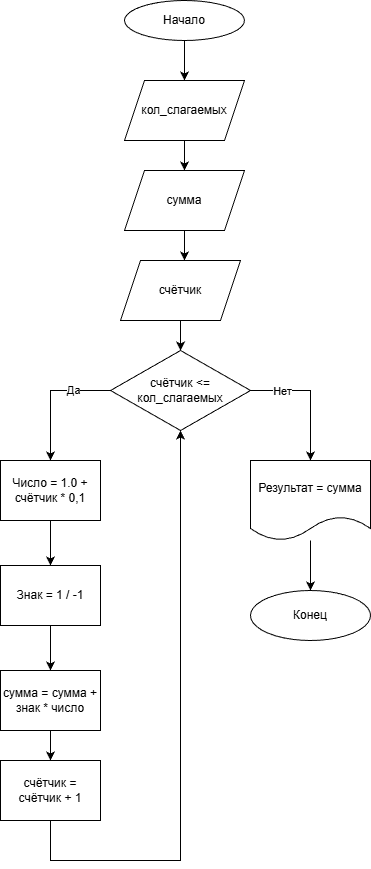

The diagram above was exported from draw.io. Its source (the exported page's mxGraphModel, read from the mxfile embedded in the PNG):
<mxGraphModel dx="983" dy="536" grid="1" gridSize="10" guides="1" tooltips="1" connect="1" arrows="1" fold="1" page="1" pageScale="1" pageWidth="827" pageHeight="1169" math="0" shadow="0">
  <root>
    <mxCell id="0" />
    <mxCell id="1" parent="0" />
    <mxCell id="nFlhqvs2brd9CTKenavs-2" edge="1" parent="1" source="nFlhqvs2brd9CTKenavs-1" style="edgeStyle=orthogonalEdgeStyle;rounded=0;orthogonalLoop=1;jettySize=auto;html=1;">
      <mxGeometry relative="1" as="geometry">
        <mxPoint x="414" y="100" as="targetPoint" />
      </mxGeometry>
    </mxCell>
    <mxCell id="nFlhqvs2brd9CTKenavs-1" parent="1" style="ellipse;whiteSpace=wrap;html=1;" value="Начало" vertex="1">
      <mxGeometry height="40" width="120" x="354" y="20" as="geometry" />
    </mxCell>
    <mxCell id="nFlhqvs2brd9CTKenavs-4" edge="1" parent="1" source="nFlhqvs2brd9CTKenavs-3" style="edgeStyle=orthogonalEdgeStyle;rounded=0;orthogonalLoop=1;jettySize=auto;html=1;">
      <mxGeometry relative="1" as="geometry">
        <mxPoint x="414" y="190" as="targetPoint" />
      </mxGeometry>
    </mxCell>
    <mxCell id="nFlhqvs2brd9CTKenavs-3" parent="1" style="shape=parallelogram;perimeter=parallelogramPerimeter;whiteSpace=wrap;html=1;fixedSize=1;" value="кол_слагаемых" vertex="1">
      <mxGeometry height="60" width="120" x="354" y="100" as="geometry" />
    </mxCell>
    <mxCell id="nFlhqvs2brd9CTKenavs-6" edge="1" parent="1" source="nFlhqvs2brd9CTKenavs-5" style="edgeStyle=orthogonalEdgeStyle;rounded=0;orthogonalLoop=1;jettySize=auto;html=1;">
      <mxGeometry relative="1" as="geometry">
        <mxPoint x="414" y="280" as="targetPoint" />
      </mxGeometry>
    </mxCell>
    <mxCell id="nFlhqvs2brd9CTKenavs-5" parent="1" style="shape=parallelogram;perimeter=parallelogramPerimeter;whiteSpace=wrap;html=1;fixedSize=1;" value="сумма" vertex="1">
      <mxGeometry height="60" width="120" x="354" y="190" as="geometry" />
    </mxCell>
    <mxCell id="nFlhqvs2brd9CTKenavs-8" edge="1" parent="1" source="nFlhqvs2brd9CTKenavs-7" style="edgeStyle=orthogonalEdgeStyle;rounded=0;orthogonalLoop=1;jettySize=auto;html=1;" target="nFlhqvs2brd9CTKenavs-9">
      <mxGeometry relative="1" as="geometry">
        <mxPoint x="410" y="380" as="targetPoint" />
      </mxGeometry>
    </mxCell>
    <mxCell id="nFlhqvs2brd9CTKenavs-7" parent="1" style="shape=parallelogram;perimeter=parallelogramPerimeter;whiteSpace=wrap;html=1;fixedSize=1;" value="счётчик" vertex="1">
      <mxGeometry height="60" width="120" x="350" y="280" as="geometry" />
    </mxCell>
    <mxCell id="nFlhqvs2brd9CTKenavs-10" edge="1" parent="1" source="nFlhqvs2brd9CTKenavs-9" style="edgeStyle=orthogonalEdgeStyle;rounded=0;orthogonalLoop=1;jettySize=auto;html=1;">
      <mxGeometry relative="1" as="geometry">
        <mxPoint x="280" y="480.0000000000001" as="targetPoint" />
      </mxGeometry>
    </mxCell>
    <mxCell id="nFlhqvs2brd9CTKenavs-11" connectable="0" parent="nFlhqvs2brd9CTKenavs-10" style="edgeLabel;html=1;align=center;verticalAlign=middle;resizable=0;points=[];" value="Да" vertex="1">
      <mxGeometry relative="1" x="-0.4232" as="geometry">
        <mxPoint as="offset" />
      </mxGeometry>
    </mxCell>
    <mxCell id="nFlhqvs2brd9CTKenavs-12" edge="1" parent="1" source="nFlhqvs2brd9CTKenavs-9" style="edgeStyle=orthogonalEdgeStyle;rounded=0;orthogonalLoop=1;jettySize=auto;html=1;">
      <mxGeometry relative="1" as="geometry">
        <mxPoint x="540" y="480" as="targetPoint" />
      </mxGeometry>
    </mxCell>
    <mxCell id="nFlhqvs2brd9CTKenavs-13" connectable="0" parent="nFlhqvs2brd9CTKenavs-12" style="edgeLabel;html=1;align=center;verticalAlign=middle;resizable=0;points=[];" value="Нет" vertex="1">
      <mxGeometry relative="1" x="-0.5158" y="-1" as="geometry">
        <mxPoint as="offset" />
      </mxGeometry>
    </mxCell>
    <mxCell id="nFlhqvs2brd9CTKenavs-9" parent="1" style="rhombus;whiteSpace=wrap;html=1;" value="счётчик &amp;lt;= кол_слагаемых" vertex="1">
      <mxGeometry height="80" width="140" x="340" y="370" as="geometry" />
    </mxCell>
    <mxCell id="nFlhqvs2brd9CTKenavs-15" edge="1" parent="1" source="nFlhqvs2brd9CTKenavs-14" style="edgeStyle=orthogonalEdgeStyle;rounded=0;orthogonalLoop=1;jettySize=auto;html=1;entryX=0.5;entryY=0;entryDx=0;entryDy=0;">
      <mxGeometry relative="1" as="geometry">
        <mxPoint x="280" y="585" as="targetPoint" />
      </mxGeometry>
    </mxCell>
    <mxCell id="nFlhqvs2brd9CTKenavs-14" parent="1" style="rounded=0;whiteSpace=wrap;html=1;" value="Число = 1.0 + счётчик * 0,1" vertex="1">
      <mxGeometry height="60" width="100" x="230" y="480" as="geometry" />
    </mxCell>
    <mxCell id="nFlhqvs2brd9CTKenavs-24" edge="1" parent="1" source="nFlhqvs2brd9CTKenavs-23" style="edgeStyle=orthogonalEdgeStyle;rounded=0;orthogonalLoop=1;jettySize=auto;html=1;">
      <mxGeometry relative="1" as="geometry">
        <mxPoint x="280" y="690" as="targetPoint" />
      </mxGeometry>
    </mxCell>
    <mxCell id="nFlhqvs2brd9CTKenavs-23" parent="1" style="rounded=0;whiteSpace=wrap;html=1;" value="Знак = 1 / -1" vertex="1">
      <mxGeometry height="60" width="100" x="230" y="585" as="geometry" />
    </mxCell>
    <mxCell id="nFlhqvs2brd9CTKenavs-27" edge="1" parent="1" source="nFlhqvs2brd9CTKenavs-26" style="edgeStyle=orthogonalEdgeStyle;rounded=0;orthogonalLoop=1;jettySize=auto;html=1;">
      <mxGeometry relative="1" as="geometry">
        <mxPoint x="280.0344827586207" y="780" as="targetPoint" />
      </mxGeometry>
    </mxCell>
    <mxCell id="nFlhqvs2brd9CTKenavs-26" parent="1" style="rounded=0;whiteSpace=wrap;html=1;" value="сумма = сумма + знак * число" vertex="1">
      <mxGeometry height="60" width="100" x="230" y="690" as="geometry" />
    </mxCell>
    <mxCell id="nFlhqvs2brd9CTKenavs-30" edge="1" parent="1" source="nFlhqvs2brd9CTKenavs-29" style="edgeStyle=orthogonalEdgeStyle;rounded=0;orthogonalLoop=1;jettySize=auto;html=1;entryX=0.5;entryY=1;entryDx=0;entryDy=0;" target="nFlhqvs2brd9CTKenavs-9">
      <mxGeometry relative="1" as="geometry">
        <Array as="points">
          <mxPoint x="280" y="880" />
          <mxPoint x="410" y="880" />
        </Array>
        <mxPoint x="410" y="880" as="targetPoint" />
      </mxGeometry>
    </mxCell>
    <mxCell id="nFlhqvs2brd9CTKenavs-29" parent="1" style="rounded=0;whiteSpace=wrap;html=1;" value="счётчик = счётчик + 1" vertex="1">
      <mxGeometry height="60" width="100" x="230" y="780" as="geometry" />
    </mxCell>
    <mxCell id="nFlhqvs2brd9CTKenavs-32" edge="1" parent="1" source="nFlhqvs2brd9CTKenavs-31" style="edgeStyle=orthogonalEdgeStyle;rounded=0;orthogonalLoop=1;jettySize=auto;html=1;">
      <mxGeometry relative="1" as="geometry">
        <mxPoint x="540" y="610" as="targetPoint" />
      </mxGeometry>
    </mxCell>
    <mxCell id="nFlhqvs2brd9CTKenavs-31" parent="1" style="shape=document;whiteSpace=wrap;html=1;boundedLbl=1;" value="Результат = сумма" vertex="1">
      <mxGeometry height="80" width="120" x="480" y="480" as="geometry" />
    </mxCell>
    <mxCell id="nFlhqvs2brd9CTKenavs-33" parent="1" style="ellipse;whiteSpace=wrap;html=1;" value="Конец" vertex="1">
      <mxGeometry height="50" width="120" x="480" y="610" as="geometry" />
    </mxCell>
  </root>
</mxGraphModel>